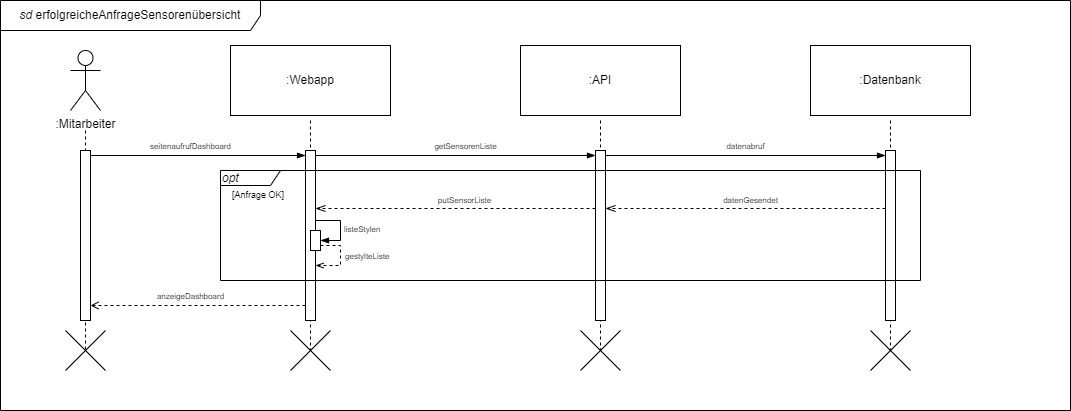

The diagram above was exported from draw.io. Its source (the exported page's mxGraphModel, read from the mxfile embedded in the PNG):
<mxGraphModel dx="1050" dy="621" grid="1" gridSize="10" guides="1" tooltips="1" connect="1" arrows="1" fold="1" page="1" pageScale="1" pageWidth="850" pageHeight="1100" math="0" shadow="0">
  <root>
    <mxCell id="0" />
    <mxCell id="1" parent="0" />
    <mxCell id="19cJa0gLSpiiPC0TV3U0-2" value=":Mitarbeiter" style="shape=umlActor;verticalLabelPosition=bottom;verticalAlign=top;html=1;" vertex="1" parent="1">
      <mxGeometry x="120" y="60" width="30" height="60" as="geometry" />
    </mxCell>
    <mxCell id="19cJa0gLSpiiPC0TV3U0-3" value=":Webapp" style="html=1;align=center;verticalAlign=middle;dashed=0;whiteSpace=wrap;" vertex="1" parent="1">
      <mxGeometry x="280" y="55" width="160" height="70" as="geometry" />
    </mxCell>
    <mxCell id="19cJa0gLSpiiPC0TV3U0-4" value=":API" style="html=1;align=center;verticalAlign=middle;dashed=0;whiteSpace=wrap;" vertex="1" parent="1">
      <mxGeometry x="570" y="55" width="160" height="70" as="geometry" />
    </mxCell>
    <mxCell id="19cJa0gLSpiiPC0TV3U0-5" value=":Datenbank" style="html=1;align=center;verticalAlign=middle;dashed=0;whiteSpace=wrap;" vertex="1" parent="1">
      <mxGeometry x="860" y="55" width="160" height="70" as="geometry" />
    </mxCell>
    <mxCell id="19cJa0gLSpiiPC0TV3U0-9" value="" style="shape=umlLifeline;perimeter=lifelinePerimeter;whiteSpace=wrap;html=1;container=1;dropTarget=0;collapsible=0;recursiveResize=0;outlineConnect=0;portConstraint=eastwest;newEdgeStyle={&quot;edgeStyle&quot;:&quot;elbowEdgeStyle&quot;,&quot;elbow&quot;:&quot;vertical&quot;,&quot;curved&quot;:0,&quot;rounded&quot;:0};size=0;" vertex="1" parent="1">
      <mxGeometry x="85" y="140" width="100" height="220" as="geometry" />
    </mxCell>
    <mxCell id="19cJa0gLSpiiPC0TV3U0-19" value="" style="html=1;points=[[0,0,0,0,5],[0,1,0,0,-5],[1,0,0,0,5],[1,1,0,0,-5]];perimeter=orthogonalPerimeter;outlineConnect=0;targetShapes=umlLifeline;portConstraint=eastwest;newEdgeStyle={&quot;curved&quot;:0,&quot;rounded&quot;:0};" vertex="1" parent="19cJa0gLSpiiPC0TV3U0-9">
      <mxGeometry x="45" y="20" width="10" height="170" as="geometry" />
    </mxCell>
    <mxCell id="19cJa0gLSpiiPC0TV3U0-10" value="" style="shape=umlDestroy;dashed=0;targetShapes=umlLifeline;" vertex="1" parent="19cJa0gLSpiiPC0TV3U0-9">
      <mxGeometry x="30" y="200" width="40" height="40" as="geometry" />
    </mxCell>
    <mxCell id="19cJa0gLSpiiPC0TV3U0-11" value="" style="shape=umlLifeline;perimeter=lifelinePerimeter;whiteSpace=wrap;html=1;container=1;dropTarget=0;collapsible=0;recursiveResize=0;outlineConnect=0;portConstraint=eastwest;newEdgeStyle={&quot;edgeStyle&quot;:&quot;elbowEdgeStyle&quot;,&quot;elbow&quot;:&quot;vertical&quot;,&quot;curved&quot;:0,&quot;rounded&quot;:0};size=0;" vertex="1" parent="1">
      <mxGeometry x="310" y="130" width="100" height="230" as="geometry" />
    </mxCell>
    <mxCell id="19cJa0gLSpiiPC0TV3U0-12" value="" style="shape=umlDestroy;dashed=0;targetShapes=umlLifeline;" vertex="1" parent="19cJa0gLSpiiPC0TV3U0-11">
      <mxGeometry x="30" y="210" width="40" height="40" as="geometry" />
    </mxCell>
    <mxCell id="19cJa0gLSpiiPC0TV3U0-20" value="" style="html=1;points=[[0,0,0,0,5],[0,1,0,0,-5],[1,0,0,0,5],[1,1,0,0,-5]];perimeter=orthogonalPerimeter;outlineConnect=0;targetShapes=umlLifeline;portConstraint=eastwest;newEdgeStyle={&quot;curved&quot;:0,&quot;rounded&quot;:0};" vertex="1" parent="19cJa0gLSpiiPC0TV3U0-11">
      <mxGeometry x="45" y="30" width="10" height="170" as="geometry" />
    </mxCell>
    <mxCell id="19cJa0gLSpiiPC0TV3U0-13" value="" style="shape=umlLifeline;perimeter=lifelinePerimeter;whiteSpace=wrap;html=1;container=1;dropTarget=0;collapsible=0;recursiveResize=0;outlineConnect=0;portConstraint=eastwest;newEdgeStyle={&quot;edgeStyle&quot;:&quot;elbowEdgeStyle&quot;,&quot;elbow&quot;:&quot;vertical&quot;,&quot;curved&quot;:0,&quot;rounded&quot;:0};size=0;" vertex="1" parent="1">
      <mxGeometry x="600" y="130" width="100" height="230" as="geometry" />
    </mxCell>
    <mxCell id="19cJa0gLSpiiPC0TV3U0-14" value="" style="shape=umlDestroy;dashed=0;targetShapes=umlLifeline;" vertex="1" parent="19cJa0gLSpiiPC0TV3U0-13">
      <mxGeometry x="30" y="210" width="40" height="40" as="geometry" />
    </mxCell>
    <mxCell id="19cJa0gLSpiiPC0TV3U0-25" value="" style="html=1;points=[[0,0,0,0,5],[0,1,0,0,-5],[1,0,0,0,5],[1,1,0,0,-5]];perimeter=orthogonalPerimeter;outlineConnect=0;targetShapes=umlLifeline;portConstraint=eastwest;newEdgeStyle={&quot;curved&quot;:0,&quot;rounded&quot;:0};" vertex="1" parent="19cJa0gLSpiiPC0TV3U0-13">
      <mxGeometry x="45" y="30" width="10" height="170" as="geometry" />
    </mxCell>
    <mxCell id="19cJa0gLSpiiPC0TV3U0-15" value="" style="shape=umlLifeline;perimeter=lifelinePerimeter;whiteSpace=wrap;html=1;container=1;dropTarget=0;collapsible=0;recursiveResize=0;outlineConnect=0;portConstraint=eastwest;newEdgeStyle={&quot;edgeStyle&quot;:&quot;elbowEdgeStyle&quot;,&quot;elbow&quot;:&quot;vertical&quot;,&quot;curved&quot;:0,&quot;rounded&quot;:0};size=0;" vertex="1" parent="1">
      <mxGeometry x="890" y="130" width="100" height="230" as="geometry" />
    </mxCell>
    <mxCell id="19cJa0gLSpiiPC0TV3U0-16" value="" style="shape=umlDestroy;dashed=0;targetShapes=umlLifeline;" vertex="1" parent="19cJa0gLSpiiPC0TV3U0-15">
      <mxGeometry x="30" y="210" width="40" height="40" as="geometry" />
    </mxCell>
    <mxCell id="19cJa0gLSpiiPC0TV3U0-28" value="" style="html=1;points=[[0,0,0,0,5],[0,1,0,0,-5],[1,0,0,0,5],[1,1,0,0,-5]];perimeter=orthogonalPerimeter;outlineConnect=0;targetShapes=umlLifeline;portConstraint=eastwest;newEdgeStyle={&quot;curved&quot;:0,&quot;rounded&quot;:0};" vertex="1" parent="19cJa0gLSpiiPC0TV3U0-15">
      <mxGeometry x="45" y="30" width="10" height="170" as="geometry" />
    </mxCell>
    <mxCell id="19cJa0gLSpiiPC0TV3U0-21" style="edgeStyle=orthogonalEdgeStyle;rounded=0;orthogonalLoop=1;jettySize=auto;html=1;curved=0;exitX=1;exitY=0;exitDx=0;exitDy=5;exitPerimeter=0;entryX=0;entryY=0;entryDx=0;entryDy=5;entryPerimeter=0;endArrow=blockThin;endFill=1;" edge="1" parent="1" source="19cJa0gLSpiiPC0TV3U0-19" target="19cJa0gLSpiiPC0TV3U0-20">
      <mxGeometry relative="1" as="geometry" />
    </mxCell>
    <mxCell id="19cJa0gLSpiiPC0TV3U0-22" style="edgeStyle=orthogonalEdgeStyle;rounded=0;orthogonalLoop=1;jettySize=auto;html=1;curved=0;exitX=0;exitY=1;exitDx=0;exitDy=-5;exitPerimeter=0;entryX=1;entryY=1;entryDx=0;entryDy=-5;entryPerimeter=0;dashed=1;endArrow=open;endFill=0;" edge="1" parent="1">
      <mxGeometry relative="1" as="geometry">
        <mxPoint x="355" y="315" as="sourcePoint" />
        <mxPoint x="140" y="315" as="targetPoint" />
      </mxGeometry>
    </mxCell>
    <mxCell id="19cJa0gLSpiiPC0TV3U0-24" value="&lt;span style=&quot;background-color: rgb(255, 255, 255);&quot;&gt;&lt;font style=&quot;font-size: 8px;&quot;&gt;seitenaufrufDashboard&lt;/font&gt;&lt;/span&gt;" style="text;html=1;align=center;verticalAlign=middle;resizable=0;points=[];autosize=1;strokeColor=none;fillColor=none;" vertex="1" parent="1">
      <mxGeometry x="190" y="140" width="100" height="30" as="geometry" />
    </mxCell>
    <mxCell id="19cJa0gLSpiiPC0TV3U0-26" style="edgeStyle=orthogonalEdgeStyle;rounded=0;orthogonalLoop=1;jettySize=auto;html=1;curved=0;exitX=1;exitY=0;exitDx=0;exitDy=5;exitPerimeter=0;entryX=0;entryY=0;entryDx=0;entryDy=5;entryPerimeter=0;endArrow=blockThin;endFill=1;" edge="1" parent="1" source="19cJa0gLSpiiPC0TV3U0-20" target="19cJa0gLSpiiPC0TV3U0-25">
      <mxGeometry relative="1" as="geometry" />
    </mxCell>
    <mxCell id="19cJa0gLSpiiPC0TV3U0-27" value="&lt;span style=&quot;background-color: rgb(255, 255, 255);&quot;&gt;&lt;font style=&quot;font-size: 8px;&quot;&gt;getSensorenListe&lt;/font&gt;&lt;/span&gt;" style="text;html=1;align=center;verticalAlign=middle;resizable=0;points=[];autosize=1;strokeColor=none;fillColor=none;" vertex="1" parent="1">
      <mxGeometry x="470" y="140" width="90" height="30" as="geometry" />
    </mxCell>
    <mxCell id="19cJa0gLSpiiPC0TV3U0-29" style="edgeStyle=orthogonalEdgeStyle;rounded=0;orthogonalLoop=1;jettySize=auto;html=1;curved=0;exitX=1;exitY=0;exitDx=0;exitDy=5;exitPerimeter=0;entryX=0;entryY=0;entryDx=0;entryDy=5;entryPerimeter=0;endArrow=blockThin;endFill=1;" edge="1" parent="1" source="19cJa0gLSpiiPC0TV3U0-25" target="19cJa0gLSpiiPC0TV3U0-28">
      <mxGeometry relative="1" as="geometry" />
    </mxCell>
    <mxCell id="19cJa0gLSpiiPC0TV3U0-37" value="&lt;i&gt;opt&lt;/i&gt;" style="shape=umlFrame;whiteSpace=wrap;html=1;pointerEvents=0;recursiveResize=0;container=1;collapsible=0;width=60;height=15;align=left;" vertex="1" parent="1">
      <mxGeometry x="270" y="180" width="700" height="110" as="geometry" />
    </mxCell>
    <mxCell id="19cJa0gLSpiiPC0TV3U0-38" value="&lt;font style=&quot;font-size: 9px;&quot;&gt;[Anfrage OK]&lt;/font&gt;" style="text;html=1;" vertex="1" parent="19cJa0gLSpiiPC0TV3U0-37">
      <mxGeometry width="100" height="20" relative="1" as="geometry">
        <mxPoint x="10" y="10" as="offset" />
      </mxGeometry>
    </mxCell>
    <mxCell id="19cJa0gLSpiiPC0TV3U0-44" value="" style="endArrow=openThin;startArrow=none;endFill=0;startFill=0;endSize=8;html=1;verticalAlign=bottom;labelBackgroundColor=none;strokeWidth=1;rounded=0;dashed=1;" edge="1" parent="19cJa0gLSpiiPC0TV3U0-37">
      <mxGeometry width="160" relative="1" as="geometry">
        <mxPoint x="665" y="38" as="sourcePoint" />
        <mxPoint x="385" y="38" as="targetPoint" />
      </mxGeometry>
    </mxCell>
    <mxCell id="19cJa0gLSpiiPC0TV3U0-47" value="&lt;span style=&quot;background-color: rgb(255, 255, 255);&quot;&gt;&lt;font style=&quot;font-size: 8px;&quot;&gt;datenGesendet&lt;/font&gt;&lt;/span&gt;" style="text;html=1;align=center;verticalAlign=middle;resizable=0;points=[];autosize=1;strokeColor=none;fillColor=none;" vertex="1" parent="19cJa0gLSpiiPC0TV3U0-37">
      <mxGeometry x="490" y="14" width="80" height="30" as="geometry" />
    </mxCell>
    <mxCell id="19cJa0gLSpiiPC0TV3U0-48" value="" style="endArrow=openThin;startArrow=none;endFill=0;startFill=0;endSize=8;html=1;verticalAlign=bottom;labelBackgroundColor=none;strokeWidth=1;rounded=0;dashed=1;" edge="1" parent="19cJa0gLSpiiPC0TV3U0-37">
      <mxGeometry width="160" relative="1" as="geometry">
        <mxPoint x="375" y="38" as="sourcePoint" />
        <mxPoint x="95" y="38" as="targetPoint" />
      </mxGeometry>
    </mxCell>
    <mxCell id="19cJa0gLSpiiPC0TV3U0-49" value="&lt;span style=&quot;background-color: rgb(255, 255, 255);&quot;&gt;&lt;font style=&quot;font-size: 8px;&quot;&gt;putSensorListe&lt;/font&gt;&lt;/span&gt;" style="text;html=1;align=center;verticalAlign=middle;resizable=0;points=[];autosize=1;strokeColor=none;fillColor=none;" vertex="1" parent="19cJa0gLSpiiPC0TV3U0-37">
      <mxGeometry x="204" y="14" width="80" height="30" as="geometry" />
    </mxCell>
    <mxCell id="19cJa0gLSpiiPC0TV3U0-50" value="" style="html=1;points=[[0,0,0,0,5],[0,1,0,0,-5],[1,0,0,0,5],[1,1,0,0,-5]];perimeter=orthogonalPerimeter;outlineConnect=0;targetShapes=umlLifeline;portConstraint=eastwest;newEdgeStyle={&quot;curved&quot;:0,&quot;rounded&quot;:0};" vertex="1" parent="19cJa0gLSpiiPC0TV3U0-37">
      <mxGeometry x="90" y="60" width="10" height="20" as="geometry" />
    </mxCell>
    <mxCell id="19cJa0gLSpiiPC0TV3U0-51" value="&lt;span style=&quot;font-size: 8px;&quot;&gt;listeStylen&lt;/span&gt;" style="html=1;align=left;spacingLeft=2;endArrow=blockThin;rounded=0;edgeStyle=orthogonalEdgeStyle;curved=0;rounded=0;endFill=1;" edge="1" target="19cJa0gLSpiiPC0TV3U0-50" parent="19cJa0gLSpiiPC0TV3U0-37">
      <mxGeometry relative="1" as="geometry">
        <mxPoint x="95" y="50" as="sourcePoint" />
        <Array as="points">
          <mxPoint x="120" y="50" />
          <mxPoint x="120" y="70" />
        </Array>
      </mxGeometry>
    </mxCell>
    <mxCell id="19cJa0gLSpiiPC0TV3U0-54" value="&lt;span style=&quot;color: rgb(0, 0, 0); font-family: Helvetica; font-size: 8px; font-style: normal; font-variant-ligatures: normal; font-variant-caps: normal; font-weight: 400; letter-spacing: normal; orphans: 2; text-align: left; text-indent: 0px; text-transform: none; widows: 2; word-spacing: 0px; -webkit-text-stroke-width: 0px; white-space: nowrap; background-color: rgb(255, 255, 255); text-decoration-thickness: initial; text-decoration-style: initial; text-decoration-color: initial; display: inline !important; float: none;&quot;&gt;gestylteListe&lt;/span&gt;" style="text;whiteSpace=wrap;html=1;" vertex="1" parent="19cJa0gLSpiiPC0TV3U0-37">
      <mxGeometry x="123" y="71" width="70" height="40" as="geometry" />
    </mxCell>
    <mxCell id="19cJa0gLSpiiPC0TV3U0-45" value="&lt;span style=&quot;background-color: rgb(255, 255, 255);&quot;&gt;&lt;font style=&quot;font-size: 8px;&quot;&gt;datenabruf&lt;/font&gt;&lt;/span&gt;" style="text;html=1;align=center;verticalAlign=middle;resizable=0;points=[];autosize=1;strokeColor=none;fillColor=none;" vertex="1" parent="1">
      <mxGeometry x="765" y="140" width="60" height="30" as="geometry" />
    </mxCell>
    <mxCell id="19cJa0gLSpiiPC0TV3U0-53" style="edgeStyle=orthogonalEdgeStyle;rounded=0;orthogonalLoop=1;jettySize=auto;html=1;curved=0;exitX=1;exitY=1;exitDx=0;exitDy=-5;exitPerimeter=0;dashed=1;endArrow=openThin;endFill=0;" edge="1" parent="1" source="19cJa0gLSpiiPC0TV3U0-50" target="19cJa0gLSpiiPC0TV3U0-20">
      <mxGeometry relative="1" as="geometry">
        <Array as="points">
          <mxPoint x="390" y="255" />
          <mxPoint x="390" y="275" />
        </Array>
      </mxGeometry>
    </mxCell>
    <mxCell id="19cJa0gLSpiiPC0TV3U0-55" value="&lt;span style=&quot;background-color: rgb(255, 255, 255);&quot;&gt;&lt;font style=&quot;font-size: 8px;&quot;&gt;anzeigeDashboard&lt;/font&gt;&lt;/span&gt;" style="text;html=1;align=center;verticalAlign=middle;resizable=0;points=[];autosize=1;strokeColor=none;fillColor=none;" vertex="1" parent="1">
      <mxGeometry x="195" y="290" width="90" height="30" as="geometry" />
    </mxCell>
    <mxCell id="19cJa0gLSpiiPC0TV3U0-59" value="&lt;i&gt;sd &lt;/i&gt;erfolgreicheAnfrageSensorenübersicht" style="shape=umlFrame;whiteSpace=wrap;html=1;pointerEvents=0;width=260;height=30;" vertex="1" parent="1">
      <mxGeometry x="50" y="10" width="1070" height="410" as="geometry" />
    </mxCell>
  </root>
</mxGraphModel>